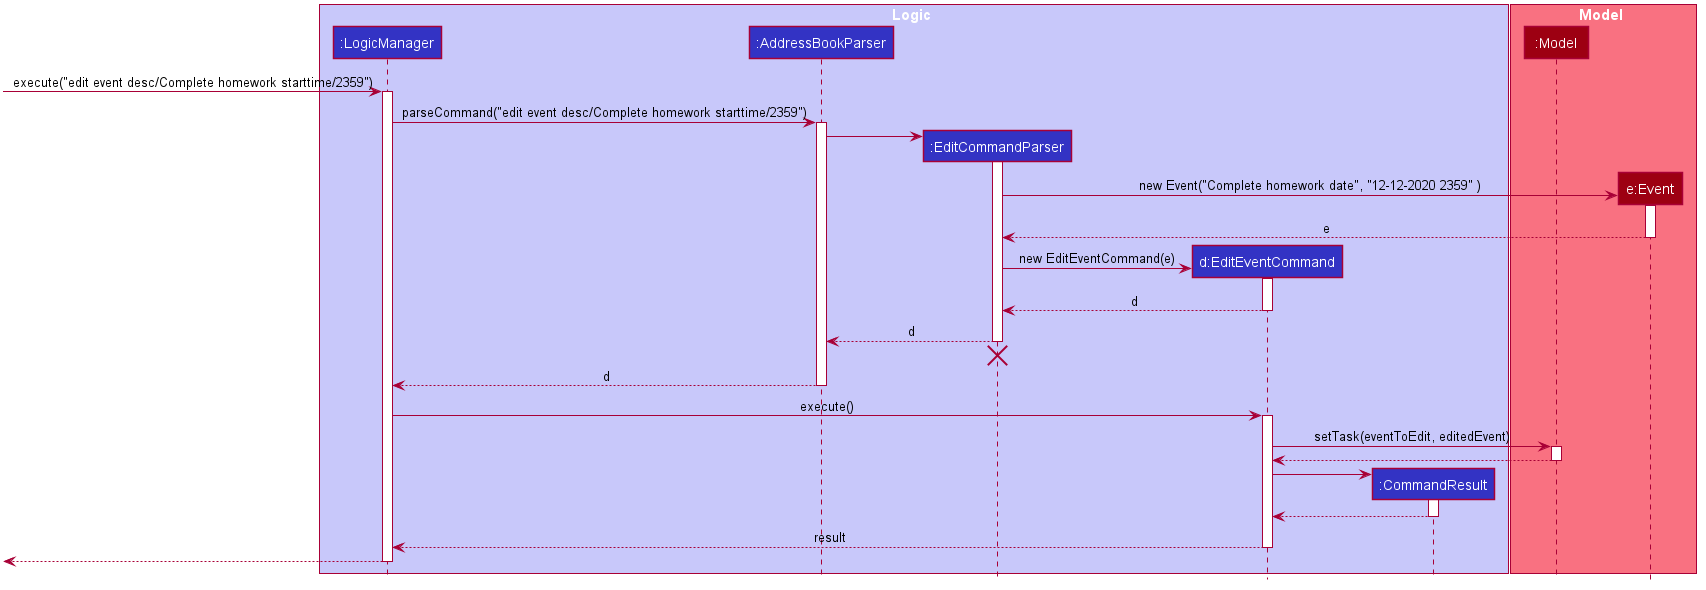

The diagram above was rendered by PlantUML. Its source (embedded in the PNG):
@startuml








skinparam BackgroundColor #FFFFFFF

skinparam Shadowing false

skinparam Class {
    FontColor #FFFFFF
    BorderThickness 1
    BorderColor #FFFFFF
    StereotypeFontColor #FFFFFF
    FontName Arial
}

skinparam Actor {
    BorderColor #000000
    Color #000000
    FontName Arial
}

skinparam Sequence {
    MessageAlign center
    BoxFontSize 15
    BoxPadding 0
    BoxFontColor #FFFFFF
    FontName Arial
}

skinparam Participant {
    FontColor #FFFFFFF
    Padding 20
}

skinparam MinClassWidth 50
skinparam ParticipantPadding 10
skinparam Shadowing false
skinparam DefaultTextAlignment center
skinparam packageStyle Rectangle

hide footbox
hide members
hide circle

box Logic #C8C8FA
participant ":LogicManager" as LogicManager #3333C4
participant ":AddressBookParser" as AddressBookParser #3333C4
participant ":EditCommandParser" as EditCommandParser #3333C4
participant "d:EditEventCommand" as EditEventCommand #3333C4
participant ":CommandResult" as CommandResult #3333C4
end box

box Model #F97181
participant ":Model" as Model #9D0012
participant "e:Event" as Event #9D0012
end box

[-> LogicManager : execute("edit event desc/Complete homework starttime/2359")
activate LogicManager

LogicManager -> AddressBookParser : parseCommand("edit event desc/Complete homework starttime/2359")
activate AddressBookParser

create EditCommandParser
AddressBookParser -> EditCommandParser
activate EditCommandParser

create Event
EditCommandParser -> Event : new Event("Complete homework date", "12-12-2020 2359" )
activate Event

Event --> EditCommandParser : e
deactivate Event

create EditEventCommand
EditCommandParser -> EditEventCommand : new EditEventCommand(e)
activate EditEventCommand

EditEventCommand --> EditCommandParser : d
deactivate EditEventCommand

EditCommandParser --> AddressBookParser : d
deactivate EditCommandParser
EditCommandParser -[hidden]-> AddressBookParser
destroy EditCommandParser

AddressBookParser --> LogicManager : d
deactivate AddressBookParser

LogicManager -> EditEventCommand : execute()
activate EditEventCommand


EditEventCommand -> Model : setTask(eventToEdit, editedEvent)
activate Model

Model --> EditEventCommand
deactivate Model

create CommandResult
EditEventCommand -> CommandResult
activate CommandResult

CommandResult --> EditEventCommand
deactivate CommandResult

EditEventCommand --> LogicManager : result
deactivate EditEventCommand

[<--LogicManager
deactivate LogicManager
@enduml